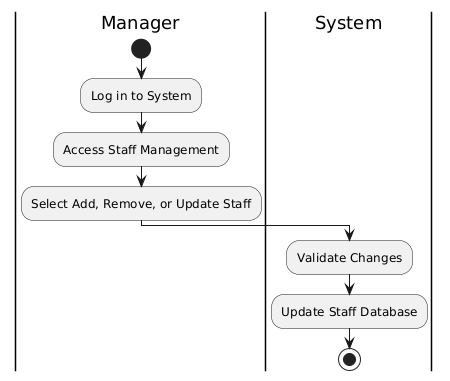

The diagram above was rendered by PlantUML. Its source (embedded in the PNG):
@startuml
|Manager|
start
:Log in to System;
:Access Staff Management;
:Select Add, Remove, or Update Staff;
|System|
:Validate Changes;
:Update Staff Database;
stop
@enduml